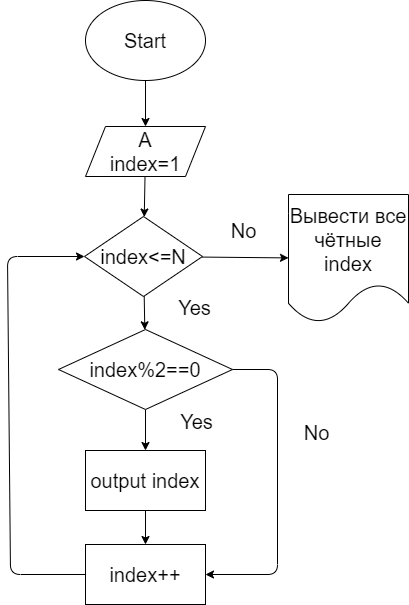

The diagram above was exported from draw.io. Its source (the exported page's mxGraphModel, read from the mxfile embedded in the PNG):
<mxGraphModel dx="138" dy="327" grid="0" gridSize="10" guides="1" tooltips="1" connect="1" arrows="1" fold="1" page="0" pageScale="1" pageWidth="850" pageHeight="1100" math="0" shadow="0">
  <root>
    <mxCell id="0" />
    <mxCell id="1" parent="0" />
    <mxCell id="4" value="" style="edgeStyle=none;html=1;fontSize=20;" parent="1" source="2" target="3" edge="1">
      <mxGeometry relative="1" as="geometry" />
    </mxCell>
    <mxCell id="2" value="Start" style="ellipse;whiteSpace=wrap;html=1;fontSize=20;" parent="1" vertex="1">
      <mxGeometry x="330" y="192" width="120" height="80" as="geometry" />
    </mxCell>
    <mxCell id="6" value="" style="edgeStyle=none;html=1;fontSize=20;" parent="1" source="3" target="5" edge="1">
      <mxGeometry relative="1" as="geometry" />
    </mxCell>
    <mxCell id="3" value="A&lt;br&gt;index=1" style="shape=parallelogram;perimeter=parallelogramPerimeter;whiteSpace=wrap;html=1;fixedSize=1;fontSize=20;" parent="1" vertex="1">
      <mxGeometry x="330" y="318" width="120" height="50" as="geometry" />
    </mxCell>
    <mxCell id="32" value="" style="edgeStyle=none;html=1;" parent="1" source="5" target="24" edge="1">
      <mxGeometry relative="1" as="geometry" />
    </mxCell>
    <mxCell id="35" value="" style="edgeStyle=none;html=1;" parent="1" source="5" target="23" edge="1">
      <mxGeometry relative="1" as="geometry" />
    </mxCell>
    <mxCell id="5" value="index&amp;lt;=N" style="rhombus;whiteSpace=wrap;html=1;fontSize=20;" parent="1" vertex="1">
      <mxGeometry x="329" y="408" width="118" height="80" as="geometry" />
    </mxCell>
    <mxCell id="19" value="No" style="text;html=1;align=center;verticalAlign=middle;resizable=0;points=[];autosize=1;strokeColor=none;fillColor=none;fontSize=20;" parent="1" vertex="1">
      <mxGeometry x="466" y="404" width="44" height="36" as="geometry" />
    </mxCell>
    <mxCell id="22" value="Yes" style="text;html=1;align=center;verticalAlign=middle;resizable=0;points=[];autosize=1;strokeColor=none;fillColor=none;fontSize=20;" parent="1" vertex="1">
      <mxGeometry x="413" y="481" width="51" height="36" as="geometry" />
    </mxCell>
    <mxCell id="23" value="Вывести все чётные index" style="shape=document;whiteSpace=wrap;html=1;boundedLbl=1;fontSize=20;" parent="1" vertex="1">
      <mxGeometry x="533" y="386" width="120" height="128" as="geometry" />
    </mxCell>
    <mxCell id="26" value="" style="edgeStyle=none;html=1;" parent="1" source="24" target="25" edge="1">
      <mxGeometry relative="1" as="geometry" />
    </mxCell>
    <mxCell id="40" style="edgeStyle=none;html=1;exitX=1;exitY=0.5;exitDx=0;exitDy=0;entryX=1;entryY=0.5;entryDx=0;entryDy=0;" parent="1" source="24" target="27" edge="1">
      <mxGeometry relative="1" as="geometry">
        <mxPoint x="534.8823385799633" y="767.0000502642463" as="targetPoint" />
        <Array as="points">
          <mxPoint x="522" y="561" />
          <mxPoint x="522" y="766" />
        </Array>
      </mxGeometry>
    </mxCell>
    <mxCell id="24" value="index%2==0" style="rhombus;whiteSpace=wrap;html=1;fontSize=20;" parent="1" vertex="1">
      <mxGeometry x="303" y="521" width="174" height="80" as="geometry" />
    </mxCell>
    <mxCell id="28" value="" style="edgeStyle=none;html=1;" parent="1" source="25" target="27" edge="1">
      <mxGeometry relative="1" as="geometry" />
    </mxCell>
    <mxCell id="25" value="output index" style="whiteSpace=wrap;html=1;fontSize=20;" parent="1" vertex="1">
      <mxGeometry x="330" y="642" width="120" height="60" as="geometry" />
    </mxCell>
    <mxCell id="30" value="" style="edgeStyle=none;html=1;entryX=0;entryY=0.5;entryDx=0;entryDy=0;exitX=0;exitY=0.5;exitDx=0;exitDy=0;" parent="1" source="27" target="5" edge="1">
      <mxGeometry relative="1" as="geometry">
        <mxPoint x="47" y="753" as="targetPoint" />
        <Array as="points">
          <mxPoint x="255" y="766" />
          <mxPoint x="252" y="448" />
        </Array>
      </mxGeometry>
    </mxCell>
    <mxCell id="27" value="index++" style="whiteSpace=wrap;html=1;fontSize=20;" parent="1" vertex="1">
      <mxGeometry x="330" y="736" width="120" height="60" as="geometry" />
    </mxCell>
    <mxCell id="41" value="Yes" style="text;html=1;align=center;verticalAlign=middle;resizable=0;points=[];autosize=1;strokeColor=none;fillColor=none;fontSize=20;" parent="1" vertex="1">
      <mxGeometry x="415" y="595" width="51" height="36" as="geometry" />
    </mxCell>
    <mxCell id="42" value="No" style="text;html=1;align=center;verticalAlign=middle;resizable=0;points=[];autosize=1;strokeColor=none;fillColor=none;fontSize=20;" parent="1" vertex="1">
      <mxGeometry x="539" y="606" width="44" height="36" as="geometry" />
    </mxCell>
  </root>
</mxGraphModel>